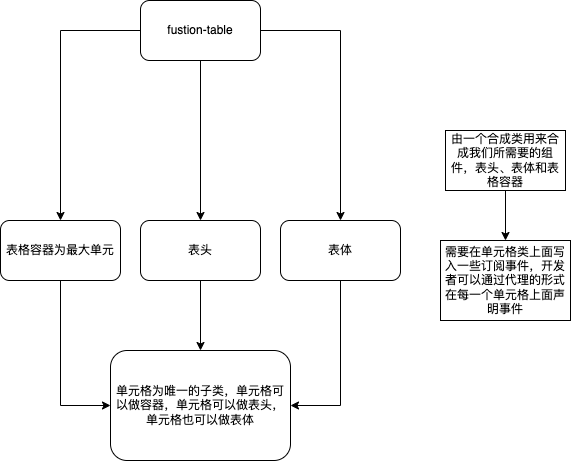

The diagram above was exported from draw.io. Its source (the exported page's mxGraphModel, read from the mxfile embedded in the PNG):
<mxGraphModel dx="946" dy="468" grid="1" gridSize="10" guides="1" tooltips="1" connect="1" arrows="1" fold="1" page="1" pageScale="1" pageWidth="827" pageHeight="1169" math="0" shadow="0">
  <root>
    <mxCell id="0" />
    <mxCell id="1" parent="0" />
    <mxCell id="LZrqsmUDyQDQHBZubU0m-4" value="" style="edgeStyle=orthogonalEdgeStyle;rounded=0;orthogonalLoop=1;jettySize=auto;html=1;" edge="1" parent="1" source="LZrqsmUDyQDQHBZubU0m-2" target="LZrqsmUDyQDQHBZubU0m-3">
      <mxGeometry relative="1" as="geometry" />
    </mxCell>
    <mxCell id="LZrqsmUDyQDQHBZubU0m-6" value="" style="edgeStyle=orthogonalEdgeStyle;rounded=0;orthogonalLoop=1;jettySize=auto;html=1;" edge="1" parent="1" source="LZrqsmUDyQDQHBZubU0m-2" target="LZrqsmUDyQDQHBZubU0m-5">
      <mxGeometry relative="1" as="geometry" />
    </mxCell>
    <mxCell id="LZrqsmUDyQDQHBZubU0m-9" value="" style="edgeStyle=orthogonalEdgeStyle;rounded=0;orthogonalLoop=1;jettySize=auto;html=1;" edge="1" parent="1" source="LZrqsmUDyQDQHBZubU0m-2" target="LZrqsmUDyQDQHBZubU0m-8">
      <mxGeometry relative="1" as="geometry" />
    </mxCell>
    <mxCell id="LZrqsmUDyQDQHBZubU0m-2" value="fustion-table" style="rounded=1;whiteSpace=wrap;html=1;" vertex="1" parent="1">
      <mxGeometry x="340" y="50" width="120" height="60" as="geometry" />
    </mxCell>
    <mxCell id="LZrqsmUDyQDQHBZubU0m-19" style="edgeStyle=orthogonalEdgeStyle;rounded=0;orthogonalLoop=1;jettySize=auto;html=1;entryX=0;entryY=0.5;entryDx=0;entryDy=0;" edge="1" parent="1" source="LZrqsmUDyQDQHBZubU0m-3" target="LZrqsmUDyQDQHBZubU0m-11">
      <mxGeometry relative="1" as="geometry" />
    </mxCell>
    <mxCell id="LZrqsmUDyQDQHBZubU0m-3" value="表格容器为最大单元" style="rounded=1;whiteSpace=wrap;html=1;" vertex="1" parent="1">
      <mxGeometry x="200" y="270" width="120" height="60" as="geometry" />
    </mxCell>
    <mxCell id="LZrqsmUDyQDQHBZubU0m-13" style="edgeStyle=orthogonalEdgeStyle;rounded=0;orthogonalLoop=1;jettySize=auto;html=1;" edge="1" parent="1" source="LZrqsmUDyQDQHBZubU0m-5" target="LZrqsmUDyQDQHBZubU0m-11">
      <mxGeometry relative="1" as="geometry" />
    </mxCell>
    <mxCell id="LZrqsmUDyQDQHBZubU0m-5" value="表头" style="whiteSpace=wrap;html=1;rounded=1;" vertex="1" parent="1">
      <mxGeometry x="340" y="270" width="120" height="60" as="geometry" />
    </mxCell>
    <mxCell id="LZrqsmUDyQDQHBZubU0m-18" style="edgeStyle=orthogonalEdgeStyle;rounded=0;orthogonalLoop=1;jettySize=auto;html=1;exitX=0.5;exitY=1;exitDx=0;exitDy=0;entryX=1;entryY=0.5;entryDx=0;entryDy=0;" edge="1" parent="1" source="LZrqsmUDyQDQHBZubU0m-8" target="LZrqsmUDyQDQHBZubU0m-11">
      <mxGeometry relative="1" as="geometry" />
    </mxCell>
    <mxCell id="LZrqsmUDyQDQHBZubU0m-8" value="表体" style="whiteSpace=wrap;html=1;rounded=1;" vertex="1" parent="1">
      <mxGeometry x="480" y="270" width="120" height="60" as="geometry" />
    </mxCell>
    <mxCell id="LZrqsmUDyQDQHBZubU0m-11" value="单元格为唯一的子类，单元格可以做容器，单元格可以做表头，单元格也可以做表体" style="whiteSpace=wrap;html=1;rounded=1;" vertex="1" parent="1">
      <mxGeometry x="310" y="400" width="180" height="110" as="geometry" />
    </mxCell>
    <mxCell id="LZrqsmUDyQDQHBZubU0m-17" value="" style="edgeStyle=orthogonalEdgeStyle;rounded=0;orthogonalLoop=1;jettySize=auto;html=1;" edge="1" parent="1" source="LZrqsmUDyQDQHBZubU0m-15" target="LZrqsmUDyQDQHBZubU0m-16">
      <mxGeometry relative="1" as="geometry" />
    </mxCell>
    <mxCell id="LZrqsmUDyQDQHBZubU0m-15" value="由一个合成类用来合成我们所需要的组件，表头、表体和表格容器" style="whiteSpace=wrap;html=1;" vertex="1" parent="1">
      <mxGeometry x="645" y="180" width="120" height="60" as="geometry" />
    </mxCell>
    <mxCell id="LZrqsmUDyQDQHBZubU0m-16" value="需要在单元格类上面写入一些订阅事件，开发者可以通过代理的形式在每一个单元格上面声明事件" style="whiteSpace=wrap;html=1;" vertex="1" parent="1">
      <mxGeometry x="640" y="290" width="130" height="80" as="geometry" />
    </mxCell>
  </root>
</mxGraphModel>